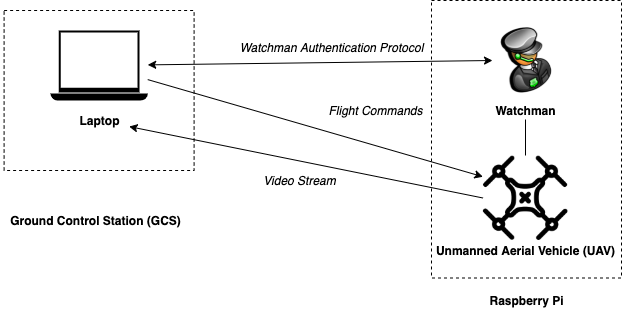

The diagram above was exported from draw.io. Its source (the exported page's mxGraphModel, read from the mxfile embedded in the PNG):
<mxGraphModel dx="1172" dy="577" grid="1" gridSize="10" guides="1" tooltips="1" connect="1" arrows="1" fold="1" page="1" pageScale="1" pageWidth="827" pageHeight="1169" math="0" shadow="0">
  <root>
    <mxCell id="4nepfpubDPWXQciFyabc-0" />
    <mxCell id="4nepfpubDPWXQciFyabc-1" parent="4nepfpubDPWXQciFyabc-0" />
    <mxCell id="Gn57pOmYut9y7k6Kf5G_-0" value="" style="rounded=0;whiteSpace=wrap;html=1;strokeColor=#000000;fillColor=none;dashed=1;" parent="4nepfpubDPWXQciFyabc-1" vertex="1">
      <mxGeometry x="73.61" y="180" width="190" height="160" as="geometry" />
    </mxCell>
    <mxCell id="Gn57pOmYut9y7k6Kf5G_-1" value="" style="pointerEvents=1;shadow=0;dashed=0;html=1;strokeColor=none;fillColor=#000000;aspect=fixed;labelPosition=center;verticalLabelPosition=bottom;verticalAlign=top;align=center;outlineConnect=0;shape=mxgraph.vvd.laptop;" parent="4nepfpubDPWXQciFyabc-1" vertex="1">
      <mxGeometry x="120" y="200" width="97.22" height="70" as="geometry" />
    </mxCell>
    <mxCell id="Gn57pOmYut9y7k6Kf5G_-3" value="" style="shape=image;html=1;verticalAlign=top;verticalLabelPosition=bottom;labelBackgroundColor=#ffffff;imageAspect=0;aspect=fixed;image=https://cdn1.iconfinder.com/data/icons/science-technology-outline/91/Science__Technology_26-128.png" parent="4nepfpubDPWXQciFyabc-1" vertex="1">
      <mxGeometry x="552.5" y="325" width="85" height="85" as="geometry" />
    </mxCell>
    <mxCell id="Gn57pOmYut9y7k6Kf5G_-4" value="" style="shape=image;html=1;verticalAlign=top;verticalLabelPosition=bottom;labelBackgroundColor=#ffffff;imageAspect=0;aspect=fixed;image=https://cdn4.iconfinder.com/data/icons/SUNNYDAY/accounting/png/128/watchman.png;strokeColor=#000000;fillColor=#000000;" parent="4nepfpubDPWXQciFyabc-1" vertex="1">
      <mxGeometry x="562" y="197" width="66" height="66" as="geometry" />
    </mxCell>
    <mxCell id="Gn57pOmYut9y7k6Kf5G_-5" value="&lt;b&gt;Laptop&lt;/b&gt;" style="text;html=1;align=center;verticalAlign=middle;resizable=0;points=[];autosize=1;" parent="4nepfpubDPWXQciFyabc-1" vertex="1">
      <mxGeometry x="138.61" y="280" width="60" height="20" as="geometry" />
    </mxCell>
    <mxCell id="Gn57pOmYut9y7k6Kf5G_-7" value="&lt;b&gt;Ground Control Station (GCS)&lt;/b&gt;" style="text;html=1;align=center;verticalAlign=middle;resizable=0;points=[];autosize=1;" parent="4nepfpubDPWXQciFyabc-1" vertex="1">
      <mxGeometry x="70" y="380" width="190" height="20" as="geometry" />
    </mxCell>
    <mxCell id="Gn57pOmYut9y7k6Kf5G_-8" value="&lt;b&gt;Unmanned Aerial Vehicle (UAV)&lt;/b&gt;" style="text;html=1;align=center;verticalAlign=middle;resizable=0;points=[];autosize=1;" parent="4nepfpubDPWXQciFyabc-1" vertex="1">
      <mxGeometry x="500" y="410" width="190" height="20" as="geometry" />
    </mxCell>
    <mxCell id="Gn57pOmYut9y7k6Kf5G_-9" value="&lt;b&gt;Watchman&lt;/b&gt;" style="text;html=1;align=center;verticalAlign=middle;resizable=0;points=[];autosize=1;" parent="4nepfpubDPWXQciFyabc-1" vertex="1">
      <mxGeometry x="555" y="270" width="80" height="20" as="geometry" />
    </mxCell>
    <mxCell id="Gn57pOmYut9y7k6Kf5G_-10" value="" style="endArrow=classic;html=1;entryX=0;entryY=0.25;entryDx=0;entryDy=0;" parent="4nepfpubDPWXQciFyabc-1" source="Gn57pOmYut9y7k6Kf5G_-1" target="Gn57pOmYut9y7k6Kf5G_-3" edge="1">
      <mxGeometry width="50" height="50" relative="1" as="geometry">
        <mxPoint x="196.00108" y="367" as="sourcePoint" />
        <mxPoint x="480" y="380" as="targetPoint" />
      </mxGeometry>
    </mxCell>
    <mxCell id="Gn57pOmYut9y7k6Kf5G_-11" value="" style="endArrow=classic;html=1;exitX=0;exitY=0.5;exitDx=0;exitDy=0;" parent="4nepfpubDPWXQciFyabc-1" source="Gn57pOmYut9y7k6Kf5G_-3" target="Gn57pOmYut9y7k6Kf5G_-5" edge="1">
      <mxGeometry width="50" height="50" relative="1" as="geometry">
        <mxPoint x="555.11" y="369.63" as="sourcePoint" />
        <mxPoint x="340" y="530" as="targetPoint" />
      </mxGeometry>
    </mxCell>
    <mxCell id="Gn57pOmYut9y7k6Kf5G_-12" value="&lt;i&gt;Flight Commands&lt;/i&gt;" style="text;html=1;align=center;verticalAlign=middle;resizable=0;points=[];autosize=1;" parent="4nepfpubDPWXQciFyabc-1" vertex="1">
      <mxGeometry x="390" y="270" width="110" height="20" as="geometry" />
    </mxCell>
    <mxCell id="Gn57pOmYut9y7k6Kf5G_-13" value="&lt;i&gt;Video Stream&lt;/i&gt;" style="text;html=1;align=center;verticalAlign=middle;resizable=0;points=[];autosize=1;" parent="4nepfpubDPWXQciFyabc-1" vertex="1">
      <mxGeometry x="324" y="340" width="90" height="20" as="geometry" />
    </mxCell>
    <mxCell id="Gn57pOmYut9y7k6Kf5G_-14" value="" style="endArrow=classic;startArrow=classic;html=1;entryX=0;entryY=0.5;entryDx=0;entryDy=0;" parent="4nepfpubDPWXQciFyabc-1" source="Gn57pOmYut9y7k6Kf5G_-1" target="Gn57pOmYut9y7k6Kf5G_-4" edge="1">
      <mxGeometry width="50" height="50" relative="1" as="geometry">
        <mxPoint x="360" y="230" as="sourcePoint" />
        <mxPoint x="410" y="180" as="targetPoint" />
      </mxGeometry>
    </mxCell>
    <mxCell id="Gn57pOmYut9y7k6Kf5G_-15" value="&lt;i&gt;Watchman Authentication Protocol&lt;/i&gt;" style="text;html=1;align=center;verticalAlign=middle;resizable=0;points=[];autosize=1;" parent="4nepfpubDPWXQciFyabc-1" vertex="1">
      <mxGeometry x="301" y="207" width="200" height="20" as="geometry" />
    </mxCell>
    <mxCell id="Gn57pOmYut9y7k6Kf5G_-16" value="" style="endArrow=none;html=1;entryX=0.5;entryY=0.95;entryDx=0;entryDy=0;entryPerimeter=0;exitX=0.5;exitY=0;exitDx=0;exitDy=0;" parent="4nepfpubDPWXQciFyabc-1" source="Gn57pOmYut9y7k6Kf5G_-3" target="Gn57pOmYut9y7k6Kf5G_-9" edge="1">
      <mxGeometry width="50" height="50" relative="1" as="geometry">
        <mxPoint x="585" y="325" as="sourcePoint" />
        <mxPoint x="635" y="275" as="targetPoint" />
      </mxGeometry>
    </mxCell>
    <mxCell id="Gn57pOmYut9y7k6Kf5G_-18" value="" style="rounded=0;whiteSpace=wrap;html=1;strokeColor=#000000;fillColor=none;dashed=1;" parent="4nepfpubDPWXQciFyabc-1" vertex="1">
      <mxGeometry x="501" y="170" width="190" height="277.5" as="geometry" />
    </mxCell>
    <mxCell id="Gn57pOmYut9y7k6Kf5G_-19" value="&lt;b&gt;Raspberry Pi&lt;/b&gt;" style="text;html=1;align=center;verticalAlign=middle;resizable=0;points=[];autosize=1;" parent="4nepfpubDPWXQciFyabc-1" vertex="1">
      <mxGeometry x="551" y="460" width="90" height="20" as="geometry" />
    </mxCell>
  </root>
</mxGraphModel>